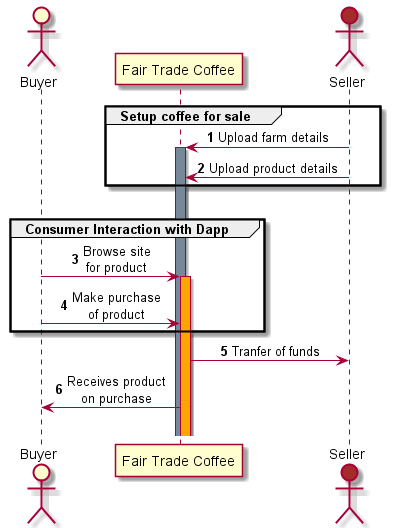

The diagram above was rendered by PlantUML. Its source (embedded in the PNG):
@startuml
skinparam sequenceMessageAlign center
actor Buyer

participant "Fair Trade Coffee" as ftc

actor Seller #Brown

autonumber
group Setup coffee for sale
    Seller -> ftc : Upload farm details
    activate ftc #LightSlateGrey
    Seller -> ftc : Upload product details
end
||20||

group Consumer Interaction with Dapp
    Buyer -> ftc : Browse site\nfor product
    activate ftc #Orange
    Buyer -> ftc : Make purchase\nof product
end

ftc -> Seller : Tranfer of funds
ftc -> Buyer : Receives product\non purchase
||20||
@enduml